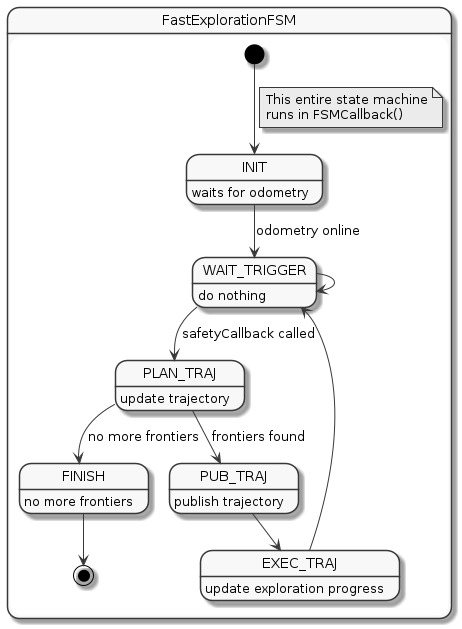

The diagram above was rendered by PlantUML. Its source (embedded in the PNG):
@startuml
skinparam monochrome true
hide circle
skinparam classAttributeIconSize 0


state FastExplorationFSM {

    INIT : waits for odometry
    WAIT_TRIGGER : do nothing
    PLAN_TRAJ : update trajectory
    PUB_TRAJ : publish trajectory
    EXEC_TRAJ : update exploration progress
    FINISH : no more frontiers


    [*] --> INIT
    note on link
    This entire state machine
    runs in FSMCallback()
    end note
    INIT --> WAIT_TRIGGER : odometry online
    WAIT_TRIGGER --> WAIT_TRIGGER
    WAIT_TRIGGER --> PLAN_TRAJ : safetyCallback called
    PLAN_TRAJ --> PUB_TRAJ : frontiers found
    PLAN_TRAJ --> FINISH : no more frontiers
    PUB_TRAJ --> EXEC_TRAJ
    EXEC_TRAJ --> WAIT_TRIGGER
    FINISH --> [*]
}

@enduml